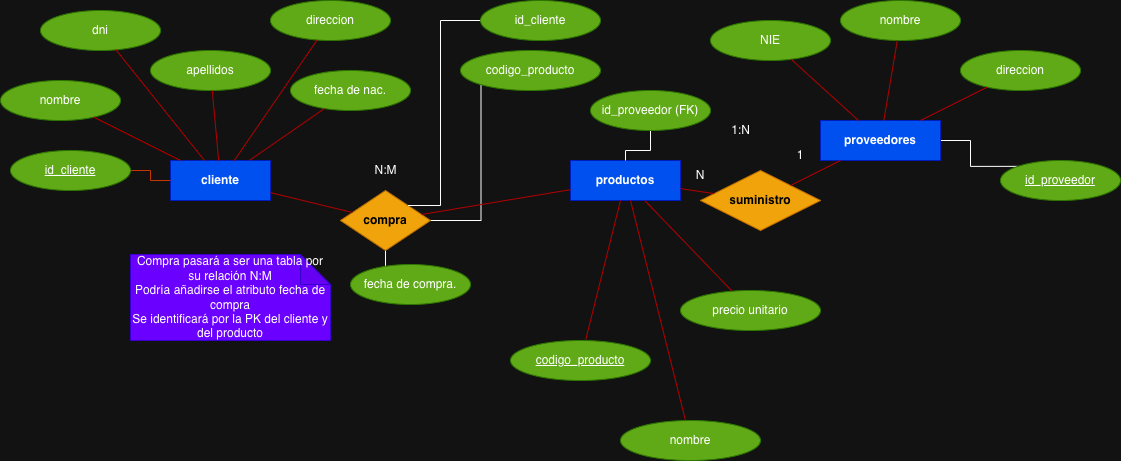

The diagram above was exported from draw.io. Its source (the exported page's mxGraphModel, read from the mxfile embedded in the PNG):
<mxGraphModel dx="946" dy="628" grid="1" gridSize="10" guides="1" tooltips="1" connect="1" arrows="1" fold="1" page="1" pageScale="1" pageWidth="1169" pageHeight="827" math="0" shadow="0">
  <root>
    <mxCell id="0" />
    <mxCell id="1" parent="0" />
    <mxCell id="E1" value="cliente" style="shape=rectangle;whiteSpace=wrap;html=1;rounded=0;fillColor=#0050ef;strokeColor=#001DBC;fontStyle=1;fontColor=#ffffff;" parent="1" vertex="1">
      <mxGeometry x="180" y="270" width="100" height="40" as="geometry" />
    </mxCell>
    <mxCell id="E2" value="productos" style="shape=rectangle;whiteSpace=wrap;html=1;rounded=0;fillColor=#0050ef;strokeColor=#001DBC;fontStyle=1;fontColor=#ffffff;" parent="1" vertex="1">
      <mxGeometry x="580" y="270" width="110" height="40" as="geometry" />
    </mxCell>
    <mxCell id="AfY1fCuar5dAjJyLS3Kg-13" style="edgeStyle=orthogonalEdgeStyle;rounded=0;orthogonalLoop=1;jettySize=auto;html=1;entryX=0;entryY=0;entryDx=0;entryDy=0;endArrow=none;endFill=0;" edge="1" parent="1" source="E3" target="AfY1fCuar5dAjJyLS3Kg-10">
      <mxGeometry relative="1" as="geometry" />
    </mxCell>
    <mxCell id="E3" value="proveedores" style="shape=rectangle;whiteSpace=wrap;html=1;rounded=0;fillColor=#0050ef;strokeColor=#001DBC;fontStyle=1;fontColor=#ffffff;" parent="1" vertex="1">
      <mxGeometry x="830" y="230" width="120" height="40" as="geometry" />
    </mxCell>
    <mxCell id="A1" value="nombre" style="ellipse;whiteSpace=wrap;html=1;strokeColor=#2D7600;fillColor=#60a917;fontColor=#ffffff;" parent="1" vertex="1">
      <mxGeometry x="10" y="190" width="120" height="40" as="geometry" />
    </mxCell>
    <mxCell id="A1_edge" value="" style="endArrow=none;strokeColor=#B20000;fillColor=#e51400;" parent="1" source="A1" target="E1" edge="1">
      <mxGeometry width="120" height="60" relative="1" as="geometry" />
    </mxCell>
    <mxCell id="A2" value="apellidos" style="ellipse;whiteSpace=wrap;html=1;strokeColor=#2D7600;fillColor=#60a917;fontColor=#ffffff;" parent="1" vertex="1">
      <mxGeometry x="160" y="160" width="120" height="40" as="geometry" />
    </mxCell>
    <mxCell id="A2_edge" value="" style="endArrow=none;strokeColor=#B20000;fillColor=#e51400;" parent="1" source="A2" target="E1" edge="1">
      <mxGeometry width="120" height="60" relative="1" as="geometry" />
    </mxCell>
    <mxCell id="A3" value="dni" style="ellipse;whiteSpace=wrap;html=1;strokeColor=#2D7600;fillColor=#60a917;fontColor=#ffffff;" parent="1" vertex="1">
      <mxGeometry x="50" y="120" width="120" height="40" as="geometry" />
    </mxCell>
    <mxCell id="A3_edge" value="" style="endArrow=none;strokeColor=#B20000;fillColor=#e51400;" parent="1" source="A3" target="E1" edge="1">
      <mxGeometry width="120" height="60" relative="1" as="geometry" />
    </mxCell>
    <mxCell id="A4" value="direccion" style="ellipse;whiteSpace=wrap;html=1;strokeColor=#2D7600;fillColor=#60a917;fontColor=#ffffff;" parent="1" vertex="1">
      <mxGeometry x="280" y="110" width="120" height="40" as="geometry" />
    </mxCell>
    <mxCell id="A4_edge" value="" style="endArrow=none;strokeColor=#B20000;fillColor=#e51400;" parent="1" source="A4" target="E1" edge="1">
      <mxGeometry width="120" height="60" relative="1" as="geometry" />
    </mxCell>
    <mxCell id="A5" value="fecha de nac." style="ellipse;whiteSpace=wrap;html=1;strokeColor=#2D7600;fillColor=#60a917;fontColor=#ffffff;" parent="1" vertex="1">
      <mxGeometry x="300" y="180" width="120" height="40" as="geometry" />
    </mxCell>
    <mxCell id="A5_edge" value="" style="endArrow=none;strokeColor=#B20000;fillColor=#e51400;" parent="1" source="A5" target="E1" edge="1">
      <mxGeometry width="120" height="60" relative="1" as="geometry" />
    </mxCell>
    <mxCell id="B1" value="nombre" style="ellipse;whiteSpace=wrap;html=1;strokeColor=#2D7600;fillColor=#60a917;fontColor=#ffffff;" parent="1" vertex="1">
      <mxGeometry x="630" y="530" width="140" height="40" as="geometry" />
    </mxCell>
    <mxCell id="B1_edge" value="" style="endArrow=none;strokeColor=#B20000;fillColor=#e51400;" parent="1" source="B1" target="E2" edge="1">
      <mxGeometry width="120" height="60" relative="1" as="geometry" />
    </mxCell>
    <mxCell id="B2" value="&lt;u&gt;codigo_producto&lt;/u&gt;" style="ellipse;whiteSpace=wrap;html=1;strokeColor=#2D7600;fillColor=#60a917;fontColor=#ffffff;" parent="1" vertex="1">
      <mxGeometry x="520" y="450" width="140" height="40" as="geometry" />
    </mxCell>
    <mxCell id="B2_edge" value="" style="endArrow=none;strokeColor=#B20000;fillColor=#e51400;" parent="1" source="B2" target="E2" edge="1">
      <mxGeometry width="120" height="60" relative="1" as="geometry" />
    </mxCell>
    <mxCell id="B3" value="precio unitario" style="ellipse;whiteSpace=wrap;html=1;strokeColor=#2D7600;fillColor=#60a917;fontColor=#ffffff;" parent="1" vertex="1">
      <mxGeometry x="690" y="400" width="140" height="40" as="geometry" />
    </mxCell>
    <mxCell id="B3_edge" value="" style="endArrow=none;strokeColor=#B20000;fillColor=#e51400;" parent="1" source="B3" target="E2" edge="1">
      <mxGeometry width="120" height="60" relative="1" as="geometry" />
    </mxCell>
    <mxCell id="C1" value="nombre" style="ellipse;whiteSpace=wrap;html=1;strokeColor=#2D7600;fillColor=#60a917;fontColor=#ffffff;" parent="1" vertex="1">
      <mxGeometry x="850" y="110" width="120" height="40" as="geometry" />
    </mxCell>
    <mxCell id="C1_edge" value="" style="endArrow=none;strokeColor=#B20000;fillColor=#e51400;" parent="1" source="C1" target="E3" edge="1">
      <mxGeometry width="120" height="60" relative="1" as="geometry" />
    </mxCell>
    <mxCell id="C2" value="direccion" style="ellipse;whiteSpace=wrap;html=1;strokeColor=#2D7600;fillColor=#60a917;fontColor=#ffffff;" parent="1" vertex="1">
      <mxGeometry x="970" y="160" width="120" height="40" as="geometry" />
    </mxCell>
    <mxCell id="C2_edge" value="" style="endArrow=none;strokeColor=#B20000;fillColor=#e51400;" parent="1" source="C2" target="E3" edge="1">
      <mxGeometry width="120" height="60" relative="1" as="geometry" />
    </mxCell>
    <mxCell id="C3" value="NIE" style="ellipse;whiteSpace=wrap;html=1;strokeColor=#2D7600;fillColor=#60a917;fontColor=#ffffff;" parent="1" vertex="1">
      <mxGeometry x="720" y="130" width="120" height="40" as="geometry" />
    </mxCell>
    <mxCell id="C3_edge" value="" style="endArrow=none;strokeColor=#B20000;fillColor=#e51400;" parent="1" source="C3" target="E3" edge="1">
      <mxGeometry width="120" height="60" relative="1" as="geometry" />
    </mxCell>
    <mxCell id="AfY1fCuar5dAjJyLS3Kg-3" style="edgeStyle=orthogonalEdgeStyle;rounded=0;orthogonalLoop=1;jettySize=auto;html=1;endArrow=none;endFill=0;" edge="1" parent="1" source="R1" target="AfY1fCuar5dAjJyLS3Kg-2">
      <mxGeometry relative="1" as="geometry" />
    </mxCell>
    <mxCell id="AfY1fCuar5dAjJyLS3Kg-5" style="edgeStyle=orthogonalEdgeStyle;rounded=0;orthogonalLoop=1;jettySize=auto;html=1;entryX=0;entryY=1;entryDx=0;entryDy=0;endArrow=none;endFill=0;" edge="1" parent="1" source="R1" target="AfY1fCuar5dAjJyLS3Kg-4">
      <mxGeometry relative="1" as="geometry" />
    </mxCell>
    <mxCell id="R1" value="compra" style="rhombus;whiteSpace=wrap;html=1;strokeColor=#BD7000;fillColor=#f0a30a;fontStyle=1;fontColor=#000000;" parent="1" vertex="1">
      <mxGeometry x="350" y="300" width="90" height="60" as="geometry" />
    </mxCell>
    <mxCell id="R2" value="suministro" style="rhombus;whiteSpace=wrap;html=1;strokeColor=#BD7000;fillColor=#f0a30a;fontStyle=1;fontColor=#000000;" parent="1" vertex="1">
      <mxGeometry x="710" y="280" width="120" height="60" as="geometry" />
    </mxCell>
    <mxCell id="E_edge1" value="" style="endArrow=none;strokeColor=#B20000;fillColor=#e51400;" parent="1" source="E1" target="R1" edge="1">
      <mxGeometry width="120" height="60" relative="1" as="geometry" />
    </mxCell>
    <mxCell id="E_edge2" value="" style="endArrow=none;strokeColor=#B20000;fillColor=#e51400;" parent="1" source="R1" target="E2" edge="1">
      <mxGeometry width="120" height="60" relative="1" as="geometry" />
    </mxCell>
    <mxCell id="E_edge3" value="" style="endArrow=none;strokeColor=#B20000;fillColor=#e51400;" parent="1" source="E2" target="R2" edge="1">
      <mxGeometry width="120" height="60" relative="1" as="geometry" />
    </mxCell>
    <mxCell id="E_edge4" value="" style="endArrow=none;strokeColor=#B20000;fillColor=#e51400;" parent="1" source="R2" target="E3" edge="1">
      <mxGeometry width="120" height="60" relative="1" as="geometry" />
    </mxCell>
    <mxCell id="T1" value="N:M" style="text;html=1;align=center;verticalAlign=middle;resizable=0;points=[];fontSize=12;" parent="1" vertex="1">
      <mxGeometry x="375" y="270" width="40" height="20" as="geometry" />
    </mxCell>
    <mxCell id="T3" value="1:N" style="text;html=1;align=center;verticalAlign=middle;resizable=0;points=[];fontSize=12;" parent="1" vertex="1">
      <mxGeometry x="730" y="230" width="40" height="20" as="geometry" />
    </mxCell>
    <mxCell id="FiQuDgeesOnyLg8xyQOJ-3" style="edgeStyle=orthogonalEdgeStyle;rounded=0;orthogonalLoop=1;jettySize=auto;html=1;entryX=0;entryY=0.5;entryDx=0;entryDy=0;endArrow=none;endFill=0;fillColor=#fa6800;strokeColor=#C73500;" parent="1" source="FiQuDgeesOnyLg8xyQOJ-2" target="E1" edge="1">
      <mxGeometry relative="1" as="geometry" />
    </mxCell>
    <mxCell id="FiQuDgeesOnyLg8xyQOJ-2" value="&lt;u&gt;id_cliente&lt;/u&gt;" style="ellipse;whiteSpace=wrap;html=1;strokeColor=#2D7600;fillColor=#60a917;fontColor=#ffffff;" parent="1" vertex="1">
      <mxGeometry x="20" y="260" width="120" height="40" as="geometry" />
    </mxCell>
    <mxCell id="AfY1fCuar5dAjJyLS3Kg-1" value="Compra pasará a ser una tabla por su relación N:M&lt;div&gt;Podría añadirse el atributo fecha de compra&lt;/div&gt;&lt;div&gt;Se identificará por la PK del cliente y del producto&lt;/div&gt;" style="shape=note;whiteSpace=wrap;html=1;backgroundOutline=1;darkOpacity=0.05;fillColor=#6a00ff;fontColor=#ffffff;strokeColor=#3700CC;" vertex="1" parent="1">
      <mxGeometry x="140" y="364" width="200" height="86" as="geometry" />
    </mxCell>
    <mxCell id="AfY1fCuar5dAjJyLS3Kg-2" value="fecha de compra." style="ellipse;whiteSpace=wrap;html=1;strokeColor=#2D7600;fillColor=#60a917;fontColor=#ffffff;" vertex="1" parent="1">
      <mxGeometry x="360" y="374" width="120" height="40" as="geometry" />
    </mxCell>
    <mxCell id="AfY1fCuar5dAjJyLS3Kg-4" value="codigo_producto" style="ellipse;whiteSpace=wrap;html=1;strokeColor=#2D7600;fillColor=#60a917;fontColor=#ffffff;" vertex="1" parent="1">
      <mxGeometry x="470" y="160" width="140" height="40" as="geometry" />
    </mxCell>
    <mxCell id="AfY1fCuar5dAjJyLS3Kg-7" style="edgeStyle=orthogonalEdgeStyle;rounded=0;orthogonalLoop=1;jettySize=auto;html=1;entryX=1;entryY=0;entryDx=0;entryDy=0;endArrow=none;endFill=0;" edge="1" parent="1" source="AfY1fCuar5dAjJyLS3Kg-6" target="R1">
      <mxGeometry relative="1" as="geometry">
        <Array as="points">
          <mxPoint x="450" y="130" />
          <mxPoint x="450" y="315" />
        </Array>
      </mxGeometry>
    </mxCell>
    <mxCell id="AfY1fCuar5dAjJyLS3Kg-6" value="id_cliente" style="ellipse;whiteSpace=wrap;html=1;strokeColor=#2D7600;fillColor=#60a917;fontColor=#ffffff;" vertex="1" parent="1">
      <mxGeometry x="490" y="110" width="120" height="40" as="geometry" />
    </mxCell>
    <mxCell id="AfY1fCuar5dAjJyLS3Kg-8" value="N" style="text;html=1;whiteSpace=wrap;strokeColor=none;fillColor=none;align=center;verticalAlign=middle;rounded=0;" vertex="1" parent="1">
      <mxGeometry x="680" y="270" width="60" height="30" as="geometry" />
    </mxCell>
    <mxCell id="AfY1fCuar5dAjJyLS3Kg-9" value="1" style="text;html=1;whiteSpace=wrap;strokeColor=none;fillColor=none;align=center;verticalAlign=middle;rounded=0;" vertex="1" parent="1">
      <mxGeometry x="780" y="250" width="60" height="30" as="geometry" />
    </mxCell>
    <mxCell id="AfY1fCuar5dAjJyLS3Kg-10" value="&lt;u&gt;id_proveedor&lt;/u&gt;" style="ellipse;whiteSpace=wrap;html=1;strokeColor=#2D7600;fillColor=#60a917;fontColor=#ffffff;" vertex="1" parent="1">
      <mxGeometry x="1010" y="270" width="120" height="40" as="geometry" />
    </mxCell>
    <mxCell id="AfY1fCuar5dAjJyLS3Kg-12" style="edgeStyle=orthogonalEdgeStyle;rounded=0;orthogonalLoop=1;jettySize=auto;html=1;endArrow=none;endFill=0;" edge="1" parent="1" source="AfY1fCuar5dAjJyLS3Kg-11" target="E2">
      <mxGeometry relative="1" as="geometry" />
    </mxCell>
    <mxCell id="AfY1fCuar5dAjJyLS3Kg-11" value="id_proveedor (FK)" style="ellipse;whiteSpace=wrap;html=1;strokeColor=#2D7600;fillColor=#60a917;fontColor=#ffffff;" vertex="1" parent="1">
      <mxGeometry x="600" y="200" width="120" height="40" as="geometry" />
    </mxCell>
  </root>
</mxGraphModel>